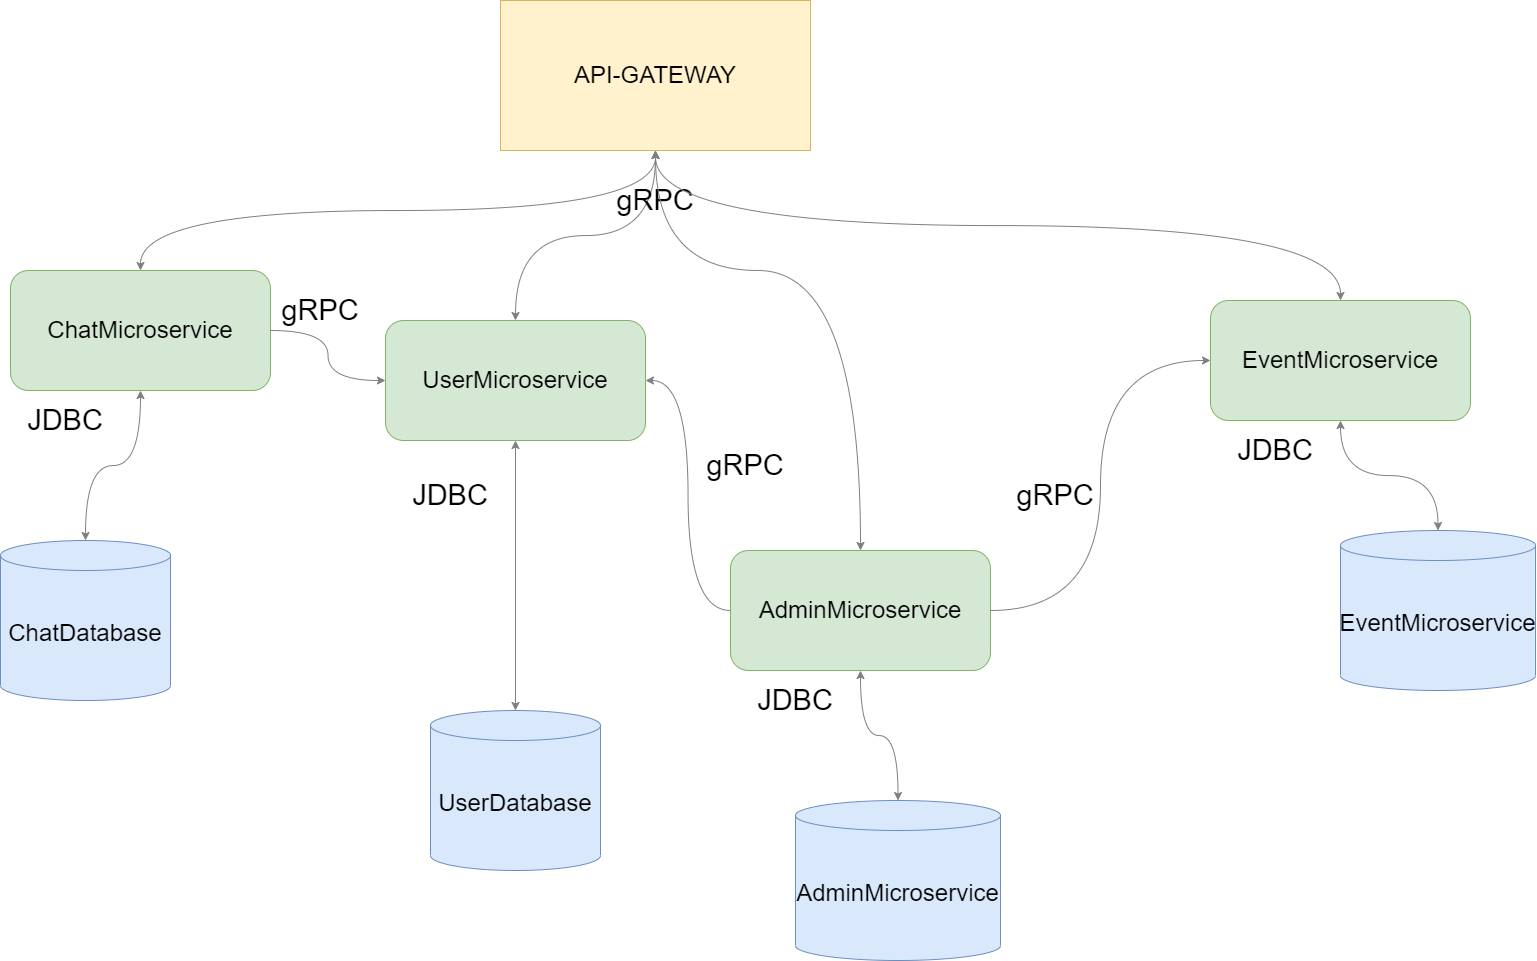

The diagram above was exported from draw.io. Its source (the exported page's mxGraphModel, read from the mxfile embedded in the PNG):
<mxGraphModel dx="2206" dy="1088" grid="1" gridSize="10" guides="1" tooltips="1" connect="1" arrows="1" fold="1" page="1" pageScale="1" pageWidth="827" pageHeight="1169" background="#FFFFFF" math="0" shadow="0">
  <root>
    <mxCell id="0" />
    <mxCell id="1" parent="0" />
    <mxCell id="Pwd4NNdRbTUYbUkXZioy-1" value="&lt;font style=&quot;font-size: 24px;&quot;&gt;API-GATEWAY&lt;/font&gt;" style="rounded=0;whiteSpace=wrap;html=1;fillColor=#fff2cc;strokeColor=#d6b656;" vertex="1" parent="1">
      <mxGeometry x="570" y="120" width="310" height="150" as="geometry" />
    </mxCell>
    <mxCell id="Pwd4NNdRbTUYbUkXZioy-3" value="&lt;font style=&quot;font-size: 24px;&quot;&gt;ChatMicroservice&lt;/font&gt;" style="rounded=1;whiteSpace=wrap;html=1;fillColor=#d5e8d4;strokeColor=#82b366;" vertex="1" parent="1">
      <mxGeometry x="80" y="390" width="260" height="120" as="geometry" />
    </mxCell>
    <mxCell id="Pwd4NNdRbTUYbUkXZioy-4" value="&lt;font style=&quot;font-size: 24px;&quot;&gt;ChatDatabase&lt;/font&gt;" style="shape=cylinder3;whiteSpace=wrap;html=1;boundedLbl=1;backgroundOutline=1;size=15;fillColor=#dae8fc;strokeColor=#6c8ebf;" vertex="1" parent="1">
      <mxGeometry x="70" y="660" width="170" height="160" as="geometry" />
    </mxCell>
    <mxCell id="Pwd4NNdRbTUYbUkXZioy-5" value="&lt;font style=&quot;font-size: 24px;&quot;&gt;UserMicroservice&lt;/font&gt;" style="rounded=1;whiteSpace=wrap;html=1;fillColor=#d5e8d4;strokeColor=#82b366;" vertex="1" parent="1">
      <mxGeometry x="455" y="440" width="260" height="120" as="geometry" />
    </mxCell>
    <mxCell id="Pwd4NNdRbTUYbUkXZioy-6" value="&lt;font style=&quot;font-size: 24px;&quot;&gt;UserDatabase&lt;/font&gt;" style="shape=cylinder3;whiteSpace=wrap;html=1;boundedLbl=1;backgroundOutline=1;size=15;fillColor=#dae8fc;strokeColor=#6c8ebf;" vertex="1" parent="1">
      <mxGeometry x="500" y="830" width="170" height="160" as="geometry" />
    </mxCell>
    <mxCell id="Pwd4NNdRbTUYbUkXZioy-7" value="&lt;font style=&quot;font-size: 24px;&quot;&gt;EventMicroservice&lt;br&gt;&lt;/font&gt;" style="rounded=1;whiteSpace=wrap;html=1;fillColor=#d5e8d4;strokeColor=#82b366;" vertex="1" parent="1">
      <mxGeometry x="1280" y="420" width="260" height="120" as="geometry" />
    </mxCell>
    <mxCell id="Pwd4NNdRbTUYbUkXZioy-8" value="&lt;font style=&quot;font-size: 24px;&quot;&gt;EventMicroservice&lt;/font&gt;" style="shape=cylinder3;whiteSpace=wrap;html=1;boundedLbl=1;backgroundOutline=1;size=15;fillColor=#dae8fc;strokeColor=#6c8ebf;" vertex="1" parent="1">
      <mxGeometry x="1410" y="650" width="195" height="160" as="geometry" />
    </mxCell>
    <mxCell id="Pwd4NNdRbTUYbUkXZioy-9" value="&lt;font style=&quot;font-size: 24px;&quot;&gt;AdminMicroservice&lt;/font&gt;" style="rounded=1;whiteSpace=wrap;html=1;fillColor=#d5e8d4;strokeColor=#82b366;" vertex="1" parent="1">
      <mxGeometry x="800" y="670" width="260" height="120" as="geometry" />
    </mxCell>
    <mxCell id="Pwd4NNdRbTUYbUkXZioy-10" value="&lt;font style=&quot;font-size: 24px;&quot;&gt;AdminMicroservice&lt;/font&gt;" style="shape=cylinder3;whiteSpace=wrap;html=1;boundedLbl=1;backgroundOutline=1;size=15;fillColor=#dae8fc;strokeColor=#6c8ebf;" vertex="1" parent="1">
      <mxGeometry x="865" y="920" width="205" height="160" as="geometry" />
    </mxCell>
    <object label="" gRPC="gRPC" id="Pwd4NNdRbTUYbUkXZioy-11">
      <mxCell style="endArrow=classic;startArrow=classic;html=1;rounded=0;edgeStyle=orthogonalEdgeStyle;curved=1;exitX=0.5;exitY=0;exitDx=0;exitDy=0;fontColor=#CCCCCC;strokeColor=#808080;entryX=0.5;entryY=1;entryDx=0;entryDy=0;" edge="1" parent="1" source="Pwd4NNdRbTUYbUkXZioy-3" target="Pwd4NNdRbTUYbUkXZioy-1">
        <mxGeometry width="50" height="50" relative="1" as="geometry">
          <mxPoint x="220" y="230" as="sourcePoint" />
          <mxPoint x="590" y="310" as="targetPoint" />
        </mxGeometry>
      </mxCell>
    </object>
    <mxCell id="Pwd4NNdRbTUYbUkXZioy-12" value="" style="endArrow=classic;startArrow=classic;html=1;rounded=0;edgeStyle=orthogonalEdgeStyle;curved=1;exitX=0.5;exitY=0;exitDx=0;exitDy=0;fontColor=#CCCCCC;strokeColor=#808080;entryX=0.5;entryY=1;entryDx=0;entryDy=0;" edge="1" parent="1" source="Pwd4NNdRbTUYbUkXZioy-5" target="Pwd4NNdRbTUYbUkXZioy-1">
      <mxGeometry width="50" height="50" relative="1" as="geometry">
        <mxPoint x="380" y="440" as="sourcePoint" />
        <mxPoint x="730" y="370" as="targetPoint" />
      </mxGeometry>
    </mxCell>
    <mxCell id="Pwd4NNdRbTUYbUkXZioy-15" value="&lt;font style=&quot;font-size: 29px;&quot;&gt;gRPC&lt;/font&gt;" style="text;html=1;strokeColor=none;fillColor=none;align=center;verticalAlign=middle;whiteSpace=wrap;rounded=0;" vertex="1" parent="1">
      <mxGeometry x="660" y="290" width="130" height="60" as="geometry" />
    </mxCell>
    <mxCell id="Pwd4NNdRbTUYbUkXZioy-18" value="" style="endArrow=classic;startArrow=classic;html=1;rounded=0;edgeStyle=orthogonalEdgeStyle;curved=1;fontColor=#CCCCCC;strokeColor=#808080;entryX=0.5;entryY=1;entryDx=0;entryDy=0;exitX=0.5;exitY=0;exitDx=0;exitDy=0;" edge="1" parent="1" source="Pwd4NNdRbTUYbUkXZioy-9" target="Pwd4NNdRbTUYbUkXZioy-1">
      <mxGeometry width="50" height="50" relative="1" as="geometry">
        <mxPoint x="980" y="590" as="sourcePoint" />
        <mxPoint x="700" y="350" as="targetPoint" />
        <Array as="points">
          <mxPoint x="930" y="390" />
          <mxPoint x="725" y="390" />
        </Array>
      </mxGeometry>
    </mxCell>
    <mxCell id="Pwd4NNdRbTUYbUkXZioy-20" value="" style="endArrow=classic;startArrow=classic;html=1;rounded=0;edgeStyle=orthogonalEdgeStyle;curved=1;fontColor=#CCCCCC;strokeColor=#808080;exitX=0.5;exitY=0;exitDx=0;exitDy=0;entryX=0.5;entryY=1;entryDx=0;entryDy=0;" edge="1" parent="1" source="Pwd4NNdRbTUYbUkXZioy-7" target="Pwd4NNdRbTUYbUkXZioy-1">
      <mxGeometry width="50" height="50" relative="1" as="geometry">
        <mxPoint x="950" y="440" as="sourcePoint" />
        <mxPoint x="735" y="280" as="targetPoint" />
      </mxGeometry>
    </mxCell>
    <object label="" gRPC="gRPC" id="Pwd4NNdRbTUYbUkXZioy-21">
      <mxCell style="endArrow=classic;startArrow=classic;html=1;rounded=0;edgeStyle=orthogonalEdgeStyle;curved=1;exitX=0.5;exitY=0;exitDx=0;exitDy=0;fontColor=#CCCCCC;strokeColor=#808080;entryX=0.5;entryY=1;entryDx=0;entryDy=0;exitPerimeter=0;" edge="1" parent="1" source="Pwd4NNdRbTUYbUkXZioy-4" target="Pwd4NNdRbTUYbUkXZioy-3">
        <mxGeometry width="50" height="50" relative="1" as="geometry">
          <mxPoint x="-20" y="710" as="sourcePoint" />
          <mxPoint x="495" y="590" as="targetPoint" />
        </mxGeometry>
      </mxCell>
    </object>
    <object label="" gRPC="gRPC" id="Pwd4NNdRbTUYbUkXZioy-22">
      <mxCell style="endArrow=classic;startArrow=classic;html=1;rounded=0;edgeStyle=orthogonalEdgeStyle;curved=1;exitX=0.5;exitY=0;exitDx=0;exitDy=0;fontColor=#CCCCCC;strokeColor=#808080;entryX=0.5;entryY=1;entryDx=0;entryDy=0;exitPerimeter=0;" edge="1" parent="1" source="Pwd4NNdRbTUYbUkXZioy-6" target="Pwd4NNdRbTUYbUkXZioy-5">
        <mxGeometry width="50" height="50" relative="1" as="geometry">
          <mxPoint y="490" as="sourcePoint" />
          <mxPoint x="90" y="460" as="targetPoint" />
        </mxGeometry>
      </mxCell>
    </object>
    <object label="" gRPC="gRPC" id="Pwd4NNdRbTUYbUkXZioy-23">
      <mxCell style="endArrow=classic;startArrow=classic;html=1;rounded=0;edgeStyle=orthogonalEdgeStyle;curved=1;exitX=0.5;exitY=0;exitDx=0;exitDy=0;fontColor=#CCCCCC;strokeColor=#808080;entryX=0.5;entryY=1;entryDx=0;entryDy=0;exitPerimeter=0;" edge="1" parent="1" source="Pwd4NNdRbTUYbUkXZioy-10" target="Pwd4NNdRbTUYbUkXZioy-9">
        <mxGeometry width="50" height="50" relative="1" as="geometry">
          <mxPoint x="10" y="500" as="sourcePoint" />
          <mxPoint x="100" y="470" as="targetPoint" />
        </mxGeometry>
      </mxCell>
    </object>
    <object label="" gRPC="gRPC" id="Pwd4NNdRbTUYbUkXZioy-24">
      <mxCell style="endArrow=classic;startArrow=classic;html=1;rounded=0;edgeStyle=orthogonalEdgeStyle;curved=1;exitX=0.5;exitY=0;exitDx=0;exitDy=0;fontColor=#CCCCCC;strokeColor=#808080;entryX=0.5;entryY=1;entryDx=0;entryDy=0;exitPerimeter=0;" edge="1" parent="1" source="Pwd4NNdRbTUYbUkXZioy-8" target="Pwd4NNdRbTUYbUkXZioy-7">
        <mxGeometry width="50" height="50" relative="1" as="geometry">
          <mxPoint x="20" y="510" as="sourcePoint" />
          <mxPoint x="110" y="480" as="targetPoint" />
        </mxGeometry>
      </mxCell>
    </object>
    <mxCell id="Pwd4NNdRbTUYbUkXZioy-25" value="&lt;font style=&quot;font-size: 29px;&quot;&gt;JDBC&lt;/font&gt;" style="text;html=1;strokeColor=none;fillColor=none;align=center;verticalAlign=middle;whiteSpace=wrap;rounded=0;" vertex="1" parent="1">
      <mxGeometry x="70" y="510" width="130" height="60" as="geometry" />
    </mxCell>
    <mxCell id="Pwd4NNdRbTUYbUkXZioy-27" value="&lt;font style=&quot;font-size: 29px;&quot;&gt;JDBC&lt;/font&gt;" style="text;html=1;strokeColor=none;fillColor=none;align=center;verticalAlign=middle;whiteSpace=wrap;rounded=0;" vertex="1" parent="1">
      <mxGeometry x="455" y="585" width="130" height="60" as="geometry" />
    </mxCell>
    <mxCell id="Pwd4NNdRbTUYbUkXZioy-28" value="&lt;font style=&quot;font-size: 29px;&quot;&gt;JDBC&lt;/font&gt;" style="text;html=1;strokeColor=none;fillColor=none;align=center;verticalAlign=middle;whiteSpace=wrap;rounded=0;" vertex="1" parent="1">
      <mxGeometry x="800" y="790" width="130" height="60" as="geometry" />
    </mxCell>
    <mxCell id="Pwd4NNdRbTUYbUkXZioy-29" value="&lt;font style=&quot;font-size: 29px;&quot;&gt;JDBC&lt;/font&gt;" style="text;html=1;strokeColor=none;fillColor=none;align=center;verticalAlign=middle;whiteSpace=wrap;rounded=0;" vertex="1" parent="1">
      <mxGeometry x="1280" y="540" width="130" height="60" as="geometry" />
    </mxCell>
    <object label="" gRPC="gRPC" id="Pwd4NNdRbTUYbUkXZioy-30">
      <mxCell style="endArrow=classic;startArrow=none;html=1;rounded=0;edgeStyle=orthogonalEdgeStyle;curved=1;exitX=0;exitY=0.5;exitDx=0;exitDy=0;fontColor=#CCCCCC;strokeColor=#808080;entryX=1;entryY=0.5;entryDx=0;entryDy=0;endFill=1;startFill=0;" edge="1" parent="1" source="Pwd4NNdRbTUYbUkXZioy-9" target="Pwd4NNdRbTUYbUkXZioy-5">
        <mxGeometry width="50" height="50" relative="1" as="geometry">
          <mxPoint x="728" y="720" as="sourcePoint" />
          <mxPoint x="690" y="590" as="targetPoint" />
        </mxGeometry>
      </mxCell>
    </object>
    <object label="" gRPC="gRPC" id="Pwd4NNdRbTUYbUkXZioy-31">
      <mxCell style="endArrow=classic;startArrow=none;html=1;rounded=0;edgeStyle=orthogonalEdgeStyle;curved=1;exitX=1;exitY=0.5;exitDx=0;exitDy=0;fontColor=#CCCCCC;strokeColor=#808080;entryX=0;entryY=0.5;entryDx=0;entryDy=0;startFill=0;" edge="1" parent="1" source="Pwd4NNdRbTUYbUkXZioy-9" target="Pwd4NNdRbTUYbUkXZioy-7">
        <mxGeometry width="50" height="50" relative="1" as="geometry">
          <mxPoint x="1168" y="715" as="sourcePoint" />
          <mxPoint x="1130" y="585" as="targetPoint" />
        </mxGeometry>
      </mxCell>
    </object>
    <mxCell id="Pwd4NNdRbTUYbUkXZioy-32" value="&lt;font style=&quot;font-size: 29px;&quot;&gt;gRPC&lt;/font&gt;" style="text;html=1;strokeColor=none;fillColor=none;align=center;verticalAlign=middle;whiteSpace=wrap;rounded=0;" vertex="1" parent="1">
      <mxGeometry x="750" y="555" width="130" height="60" as="geometry" />
    </mxCell>
    <mxCell id="Pwd4NNdRbTUYbUkXZioy-33" value="&lt;font style=&quot;font-size: 29px;&quot;&gt;gRPC&lt;/font&gt;" style="text;html=1;strokeColor=none;fillColor=none;align=center;verticalAlign=middle;whiteSpace=wrap;rounded=0;" vertex="1" parent="1">
      <mxGeometry x="1060" y="585" width="130" height="60" as="geometry" />
    </mxCell>
    <object label="" gRPC="gRPC" id="Pwd4NNdRbTUYbUkXZioy-34">
      <mxCell style="endArrow=none;startArrow=classic;html=1;rounded=0;edgeStyle=orthogonalEdgeStyle;curved=1;fontColor=#CCCCCC;strokeColor=#808080;entryX=1;entryY=0.5;entryDx=0;entryDy=0;exitX=0;exitY=0.5;exitDx=0;exitDy=0;endFill=0;" edge="1" parent="1" source="Pwd4NNdRbTUYbUkXZioy-5" target="Pwd4NNdRbTUYbUkXZioy-3">
        <mxGeometry width="50" height="50" relative="1" as="geometry">
          <mxPoint x="440" y="690" as="sourcePoint" />
          <mxPoint x="260" y="570" as="targetPoint" />
        </mxGeometry>
      </mxCell>
    </object>
    <mxCell id="Pwd4NNdRbTUYbUkXZioy-35" value="&lt;font style=&quot;font-size: 29px;&quot;&gt;gRPC&lt;/font&gt;" style="text;html=1;strokeColor=none;fillColor=none;align=center;verticalAlign=middle;whiteSpace=wrap;rounded=0;" vertex="1" parent="1">
      <mxGeometry x="325" y="400" width="130" height="60" as="geometry" />
    </mxCell>
  </root>
</mxGraphModel>